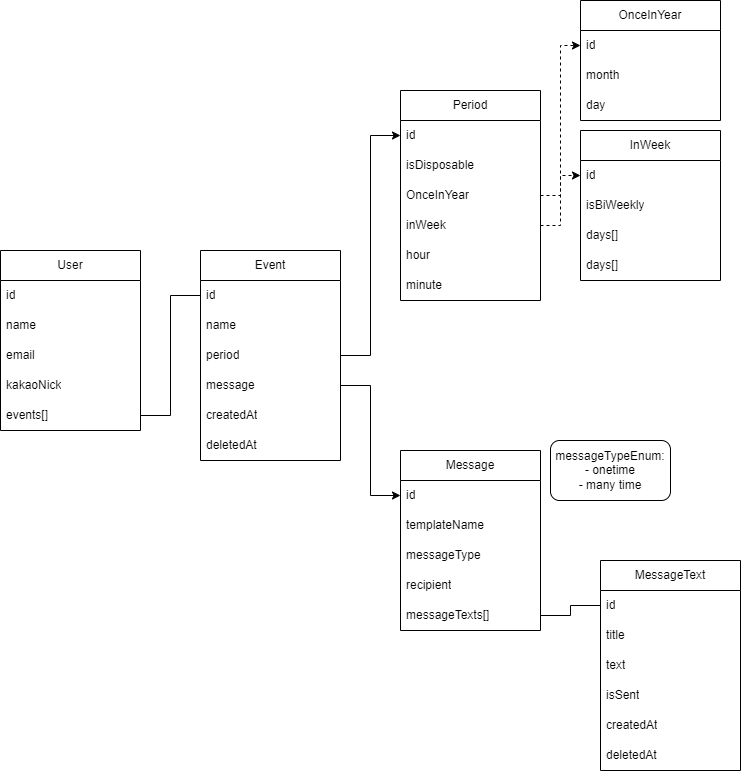

The diagram above was exported from draw.io. Its source (the exported page's mxGraphModel, read from the mxfile embedded in the PNG):
<mxGraphModel dx="1877" dy="1735" grid="1" gridSize="10" guides="1" tooltips="1" connect="1" arrows="1" fold="1" page="1" pageScale="1" pageWidth="827" pageHeight="1169" math="0" shadow="0">
  <root>
    <mxCell id="0" />
    <mxCell id="1" parent="0" />
    <mxCell id="umqWkAhH3s1bI1IfcUIB-1" value="User" style="swimlane;fontStyle=0;childLayout=stackLayout;horizontal=1;startSize=30;horizontalStack=0;resizeParent=1;resizeParentMax=0;resizeLast=0;collapsible=1;marginBottom=0;whiteSpace=wrap;html=1;" parent="1" vertex="1">
      <mxGeometry x="-80" y="40" width="140" height="180" as="geometry" />
    </mxCell>
    <mxCell id="umqWkAhH3s1bI1IfcUIB-2" value="id" style="text;strokeColor=none;fillColor=none;align=left;verticalAlign=middle;spacingLeft=4;spacingRight=4;overflow=hidden;points=[[0,0.5],[1,0.5]];portConstraint=eastwest;rotatable=0;whiteSpace=wrap;html=1;" parent="umqWkAhH3s1bI1IfcUIB-1" vertex="1">
      <mxGeometry y="30" width="140" height="30" as="geometry" />
    </mxCell>
    <mxCell id="umqWkAhH3s1bI1IfcUIB-3" value="name" style="text;strokeColor=none;fillColor=none;align=left;verticalAlign=middle;spacingLeft=4;spacingRight=4;overflow=hidden;points=[[0,0.5],[1,0.5]];portConstraint=eastwest;rotatable=0;whiteSpace=wrap;html=1;" parent="umqWkAhH3s1bI1IfcUIB-1" vertex="1">
      <mxGeometry y="60" width="140" height="30" as="geometry" />
    </mxCell>
    <mxCell id="umqWkAhH3s1bI1IfcUIB-4" value="email" style="text;strokeColor=none;fillColor=none;align=left;verticalAlign=middle;spacingLeft=4;spacingRight=4;overflow=hidden;points=[[0,0.5],[1,0.5]];portConstraint=eastwest;rotatable=0;whiteSpace=wrap;html=1;" parent="umqWkAhH3s1bI1IfcUIB-1" vertex="1">
      <mxGeometry y="90" width="140" height="30" as="geometry" />
    </mxCell>
    <mxCell id="umqWkAhH3s1bI1IfcUIB-14" value="kakaoNick" style="text;strokeColor=none;fillColor=none;align=left;verticalAlign=middle;spacingLeft=4;spacingRight=4;overflow=hidden;points=[[0,0.5],[1,0.5]];portConstraint=eastwest;rotatable=0;whiteSpace=wrap;html=1;" parent="umqWkAhH3s1bI1IfcUIB-1" vertex="1">
      <mxGeometry y="120" width="140" height="30" as="geometry" />
    </mxCell>
    <mxCell id="umqWkAhH3s1bI1IfcUIB-6" value="events[]" style="text;strokeColor=none;fillColor=none;align=left;verticalAlign=middle;spacingLeft=4;spacingRight=4;overflow=hidden;points=[[0,0.5],[1,0.5]];portConstraint=eastwest;rotatable=0;whiteSpace=wrap;html=1;" parent="umqWkAhH3s1bI1IfcUIB-1" vertex="1">
      <mxGeometry y="150" width="140" height="30" as="geometry" />
    </mxCell>
    <mxCell id="umqWkAhH3s1bI1IfcUIB-7" value="Event" style="swimlane;fontStyle=0;childLayout=stackLayout;horizontal=1;startSize=30;horizontalStack=0;resizeParent=1;resizeParentMax=0;resizeLast=0;collapsible=1;marginBottom=0;whiteSpace=wrap;html=1;" parent="1" vertex="1">
      <mxGeometry x="120" y="40" width="140" height="210" as="geometry" />
    </mxCell>
    <mxCell id="umqWkAhH3s1bI1IfcUIB-8" value="id" style="text;strokeColor=none;fillColor=none;align=left;verticalAlign=middle;spacingLeft=4;spacingRight=4;overflow=hidden;points=[[0,0.5],[1,0.5]];portConstraint=eastwest;rotatable=0;whiteSpace=wrap;html=1;" parent="umqWkAhH3s1bI1IfcUIB-7" vertex="1">
      <mxGeometry y="30" width="140" height="30" as="geometry" />
    </mxCell>
    <mxCell id="umqWkAhH3s1bI1IfcUIB-11" value="name" style="text;strokeColor=none;fillColor=none;align=left;verticalAlign=middle;spacingLeft=4;spacingRight=4;overflow=hidden;points=[[0,0.5],[1,0.5]];portConstraint=eastwest;rotatable=0;whiteSpace=wrap;html=1;" parent="umqWkAhH3s1bI1IfcUIB-7" vertex="1">
      <mxGeometry y="60" width="140" height="30" as="geometry" />
    </mxCell>
    <mxCell id="umqWkAhH3s1bI1IfcUIB-12" value="period" style="text;strokeColor=none;fillColor=none;align=left;verticalAlign=middle;spacingLeft=4;spacingRight=4;overflow=hidden;points=[[0,0.5],[1,0.5]];portConstraint=eastwest;rotatable=0;whiteSpace=wrap;html=1;" parent="umqWkAhH3s1bI1IfcUIB-7" vertex="1">
      <mxGeometry y="90" width="140" height="30" as="geometry" />
    </mxCell>
    <mxCell id="umqWkAhH3s1bI1IfcUIB-13" value="message" style="text;strokeColor=none;fillColor=none;align=left;verticalAlign=middle;spacingLeft=4;spacingRight=4;overflow=hidden;points=[[0,0.5],[1,0.5]];portConstraint=eastwest;rotatable=0;whiteSpace=wrap;html=1;" parent="umqWkAhH3s1bI1IfcUIB-7" vertex="1">
      <mxGeometry y="120" width="140" height="30" as="geometry" />
    </mxCell>
    <mxCell id="umqWkAhH3s1bI1IfcUIB-9" value="createdAt" style="text;strokeColor=none;fillColor=none;align=left;verticalAlign=middle;spacingLeft=4;spacingRight=4;overflow=hidden;points=[[0,0.5],[1,0.5]];portConstraint=eastwest;rotatable=0;whiteSpace=wrap;html=1;" parent="umqWkAhH3s1bI1IfcUIB-7" vertex="1">
      <mxGeometry y="150" width="140" height="30" as="geometry" />
    </mxCell>
    <mxCell id="umqWkAhH3s1bI1IfcUIB-10" value="deletedAt" style="text;strokeColor=none;fillColor=none;align=left;verticalAlign=middle;spacingLeft=4;spacingRight=4;overflow=hidden;points=[[0,0.5],[1,0.5]];portConstraint=eastwest;rotatable=0;whiteSpace=wrap;html=1;" parent="umqWkAhH3s1bI1IfcUIB-7" vertex="1">
      <mxGeometry y="180" width="140" height="30" as="geometry" />
    </mxCell>
    <mxCell id="umqWkAhH3s1bI1IfcUIB-16" value="Period" style="swimlane;fontStyle=0;childLayout=stackLayout;horizontal=1;startSize=30;horizontalStack=0;resizeParent=1;resizeParentMax=0;resizeLast=0;collapsible=1;marginBottom=0;whiteSpace=wrap;html=1;" parent="1" vertex="1">
      <mxGeometry x="320" y="-120" width="140" height="210" as="geometry" />
    </mxCell>
    <mxCell id="umqWkAhH3s1bI1IfcUIB-45" value="id" style="text;strokeColor=none;fillColor=none;align=left;verticalAlign=middle;spacingLeft=4;spacingRight=4;overflow=hidden;points=[[0,0.5],[1,0.5]];portConstraint=eastwest;rotatable=0;whiteSpace=wrap;html=1;" parent="umqWkAhH3s1bI1IfcUIB-16" vertex="1">
      <mxGeometry y="30" width="140" height="30" as="geometry" />
    </mxCell>
    <mxCell id="AQuS136dKyEO7u0qdM8t-9" value="isDisposable" style="text;strokeColor=none;fillColor=none;align=left;verticalAlign=middle;spacingLeft=4;spacingRight=4;overflow=hidden;points=[[0,0.5],[1,0.5]];portConstraint=eastwest;rotatable=0;whiteSpace=wrap;html=1;" vertex="1" parent="umqWkAhH3s1bI1IfcUIB-16">
      <mxGeometry y="60" width="140" height="30" as="geometry" />
    </mxCell>
    <mxCell id="umqWkAhH3s1bI1IfcUIB-17" value="OnceInYear" style="text;strokeColor=none;fillColor=none;align=left;verticalAlign=middle;spacingLeft=4;spacingRight=4;overflow=hidden;points=[[0,0.5],[1,0.5]];portConstraint=eastwest;rotatable=0;whiteSpace=wrap;html=1;" parent="umqWkAhH3s1bI1IfcUIB-16" vertex="1">
      <mxGeometry y="90" width="140" height="30" as="geometry" />
    </mxCell>
    <mxCell id="umqWkAhH3s1bI1IfcUIB-18" value="inWeek" style="text;strokeColor=none;fillColor=none;align=left;verticalAlign=middle;spacingLeft=4;spacingRight=4;overflow=hidden;points=[[0,0.5],[1,0.5]];portConstraint=eastwest;rotatable=0;whiteSpace=wrap;html=1;" parent="umqWkAhH3s1bI1IfcUIB-16" vertex="1">
      <mxGeometry y="120" width="140" height="30" as="geometry" />
    </mxCell>
    <mxCell id="umqWkAhH3s1bI1IfcUIB-49" value="hour" style="text;strokeColor=none;fillColor=none;align=left;verticalAlign=middle;spacingLeft=4;spacingRight=4;overflow=hidden;points=[[0,0.5],[1,0.5]];portConstraint=eastwest;rotatable=0;whiteSpace=wrap;html=1;" parent="umqWkAhH3s1bI1IfcUIB-16" vertex="1">
      <mxGeometry y="150" width="140" height="30" as="geometry" />
    </mxCell>
    <mxCell id="AQuS136dKyEO7u0qdM8t-3" value="minute" style="text;strokeColor=none;fillColor=none;align=left;verticalAlign=middle;spacingLeft=4;spacingRight=4;overflow=hidden;points=[[0,0.5],[1,0.5]];portConstraint=eastwest;rotatable=0;whiteSpace=wrap;html=1;" vertex="1" parent="umqWkAhH3s1bI1IfcUIB-16">
      <mxGeometry y="180" width="140" height="30" as="geometry" />
    </mxCell>
    <mxCell id="umqWkAhH3s1bI1IfcUIB-20" style="edgeStyle=orthogonalEdgeStyle;rounded=0;orthogonalLoop=1;jettySize=auto;html=1;endArrow=none;endFill=0;" parent="1" source="umqWkAhH3s1bI1IfcUIB-6" target="umqWkAhH3s1bI1IfcUIB-8" edge="1">
      <mxGeometry relative="1" as="geometry" />
    </mxCell>
    <mxCell id="umqWkAhH3s1bI1IfcUIB-21" value="Message" style="swimlane;fontStyle=0;childLayout=stackLayout;horizontal=1;startSize=30;horizontalStack=0;resizeParent=1;resizeParentMax=0;resizeLast=0;collapsible=1;marginBottom=0;whiteSpace=wrap;html=1;" parent="1" vertex="1">
      <mxGeometry x="320" y="240" width="140" height="180" as="geometry" />
    </mxCell>
    <mxCell id="umqWkAhH3s1bI1IfcUIB-22" value="id" style="text;strokeColor=none;fillColor=none;align=left;verticalAlign=middle;spacingLeft=4;spacingRight=4;overflow=hidden;points=[[0,0.5],[1,0.5]];portConstraint=eastwest;rotatable=0;whiteSpace=wrap;html=1;" parent="umqWkAhH3s1bI1IfcUIB-21" vertex="1">
      <mxGeometry y="30" width="140" height="30" as="geometry" />
    </mxCell>
    <mxCell id="umqWkAhH3s1bI1IfcUIB-25" value="templateName" style="text;strokeColor=none;fillColor=none;align=left;verticalAlign=middle;spacingLeft=4;spacingRight=4;overflow=hidden;points=[[0,0.5],[1,0.5]];portConstraint=eastwest;rotatable=0;whiteSpace=wrap;html=1;" parent="umqWkAhH3s1bI1IfcUIB-21" vertex="1">
      <mxGeometry y="60" width="140" height="30" as="geometry" />
    </mxCell>
    <mxCell id="umqWkAhH3s1bI1IfcUIB-23" value="messageType" style="text;strokeColor=none;fillColor=none;align=left;verticalAlign=middle;spacingLeft=4;spacingRight=4;overflow=hidden;points=[[0,0.5],[1,0.5]];portConstraint=eastwest;rotatable=0;whiteSpace=wrap;html=1;" parent="umqWkAhH3s1bI1IfcUIB-21" vertex="1">
      <mxGeometry y="90" width="140" height="30" as="geometry" />
    </mxCell>
    <mxCell id="umqWkAhH3s1bI1IfcUIB-42" value="recipient" style="text;strokeColor=none;fillColor=none;align=left;verticalAlign=middle;spacingLeft=4;spacingRight=4;overflow=hidden;points=[[0,0.5],[1,0.5]];portConstraint=eastwest;rotatable=0;whiteSpace=wrap;html=1;" parent="umqWkAhH3s1bI1IfcUIB-21" vertex="1">
      <mxGeometry y="120" width="140" height="30" as="geometry" />
    </mxCell>
    <mxCell id="umqWkAhH3s1bI1IfcUIB-24" value="messageTexts[]" style="text;strokeColor=none;fillColor=none;align=left;verticalAlign=middle;spacingLeft=4;spacingRight=4;overflow=hidden;points=[[0,0.5],[1,0.5]];portConstraint=eastwest;rotatable=0;whiteSpace=wrap;html=1;" parent="umqWkAhH3s1bI1IfcUIB-21" vertex="1">
      <mxGeometry y="150" width="140" height="30" as="geometry" />
    </mxCell>
    <mxCell id="umqWkAhH3s1bI1IfcUIB-27" value="messageTypeEnum:&lt;div&gt;- onetime&lt;/div&gt;&lt;div&gt;- many time&lt;/div&gt;" style="rounded=1;whiteSpace=wrap;html=1;" parent="1" vertex="1">
      <mxGeometry x="470" y="230" width="120" height="60" as="geometry" />
    </mxCell>
    <mxCell id="umqWkAhH3s1bI1IfcUIB-35" value="MessageText" style="swimlane;fontStyle=0;childLayout=stackLayout;horizontal=1;startSize=30;horizontalStack=0;resizeParent=1;resizeParentMax=0;resizeLast=0;collapsible=1;marginBottom=0;whiteSpace=wrap;html=1;" parent="1" vertex="1">
      <mxGeometry x="520" y="350" width="140" height="210" as="geometry" />
    </mxCell>
    <mxCell id="umqWkAhH3s1bI1IfcUIB-36" value="id" style="text;strokeColor=none;fillColor=none;align=left;verticalAlign=middle;spacingLeft=4;spacingRight=4;overflow=hidden;points=[[0,0.5],[1,0.5]];portConstraint=eastwest;rotatable=0;whiteSpace=wrap;html=1;" parent="umqWkAhH3s1bI1IfcUIB-35" vertex="1">
      <mxGeometry y="30" width="140" height="30" as="geometry" />
    </mxCell>
    <mxCell id="umqWkAhH3s1bI1IfcUIB-37" value="title" style="text;strokeColor=none;fillColor=none;align=left;verticalAlign=middle;spacingLeft=4;spacingRight=4;overflow=hidden;points=[[0,0.5],[1,0.5]];portConstraint=eastwest;rotatable=0;whiteSpace=wrap;html=1;" parent="umqWkAhH3s1bI1IfcUIB-35" vertex="1">
      <mxGeometry y="60" width="140" height="30" as="geometry" />
    </mxCell>
    <mxCell id="umqWkAhH3s1bI1IfcUIB-38" value="text" style="text;strokeColor=none;fillColor=none;align=left;verticalAlign=middle;spacingLeft=4;spacingRight=4;overflow=hidden;points=[[0,0.5],[1,0.5]];portConstraint=eastwest;rotatable=0;whiteSpace=wrap;html=1;" parent="umqWkAhH3s1bI1IfcUIB-35" vertex="1">
      <mxGeometry y="90" width="140" height="30" as="geometry" />
    </mxCell>
    <mxCell id="umqWkAhH3s1bI1IfcUIB-39" value="isSent" style="text;strokeColor=none;fillColor=none;align=left;verticalAlign=middle;spacingLeft=4;spacingRight=4;overflow=hidden;points=[[0,0.5],[1,0.5]];portConstraint=eastwest;rotatable=0;whiteSpace=wrap;html=1;" parent="umqWkAhH3s1bI1IfcUIB-35" vertex="1">
      <mxGeometry y="120" width="140" height="30" as="geometry" />
    </mxCell>
    <mxCell id="umqWkAhH3s1bI1IfcUIB-43" value="createdAt" style="text;strokeColor=none;fillColor=none;align=left;verticalAlign=middle;spacingLeft=4;spacingRight=4;overflow=hidden;points=[[0,0.5],[1,0.5]];portConstraint=eastwest;rotatable=0;whiteSpace=wrap;html=1;" parent="umqWkAhH3s1bI1IfcUIB-35" vertex="1">
      <mxGeometry y="150" width="140" height="30" as="geometry" />
    </mxCell>
    <mxCell id="umqWkAhH3s1bI1IfcUIB-44" value="deletedAt" style="text;strokeColor=none;fillColor=none;align=left;verticalAlign=middle;spacingLeft=4;spacingRight=4;overflow=hidden;points=[[0,0.5],[1,0.5]];portConstraint=eastwest;rotatable=0;whiteSpace=wrap;html=1;" parent="umqWkAhH3s1bI1IfcUIB-35" vertex="1">
      <mxGeometry y="180" width="140" height="30" as="geometry" />
    </mxCell>
    <mxCell id="umqWkAhH3s1bI1IfcUIB-40" style="edgeStyle=orthogonalEdgeStyle;rounded=0;orthogonalLoop=1;jettySize=auto;html=1;entryX=0;entryY=0.5;entryDx=0;entryDy=0;endArrow=none;endFill=0;" parent="1" source="umqWkAhH3s1bI1IfcUIB-24" target="umqWkAhH3s1bI1IfcUIB-36" edge="1">
      <mxGeometry relative="1" as="geometry" />
    </mxCell>
    <mxCell id="umqWkAhH3s1bI1IfcUIB-41" style="edgeStyle=orthogonalEdgeStyle;rounded=0;orthogonalLoop=1;jettySize=auto;html=1;entryX=0;entryY=0.5;entryDx=0;entryDy=0;" parent="1" source="umqWkAhH3s1bI1IfcUIB-13" target="umqWkAhH3s1bI1IfcUIB-22" edge="1">
      <mxGeometry relative="1" as="geometry" />
    </mxCell>
    <mxCell id="umqWkAhH3s1bI1IfcUIB-46" value="OnceInYear" style="swimlane;fontStyle=0;childLayout=stackLayout;horizontal=1;startSize=30;horizontalStack=0;resizeParent=1;resizeParentMax=0;resizeLast=0;collapsible=1;marginBottom=0;whiteSpace=wrap;html=1;" parent="1" vertex="1">
      <mxGeometry x="500" y="-210" width="140" height="120" as="geometry" />
    </mxCell>
    <mxCell id="umqWkAhH3s1bI1IfcUIB-47" value="id" style="text;strokeColor=none;fillColor=none;align=left;verticalAlign=middle;spacingLeft=4;spacingRight=4;overflow=hidden;points=[[0,0.5],[1,0.5]];portConstraint=eastwest;rotatable=0;whiteSpace=wrap;html=1;" parent="umqWkAhH3s1bI1IfcUIB-46" vertex="1">
      <mxGeometry y="30" width="140" height="30" as="geometry" />
    </mxCell>
    <mxCell id="umqWkAhH3s1bI1IfcUIB-48" value="month" style="text;strokeColor=none;fillColor=none;align=left;verticalAlign=middle;spacingLeft=4;spacingRight=4;overflow=hidden;points=[[0,0.5],[1,0.5]];portConstraint=eastwest;rotatable=0;whiteSpace=wrap;html=1;" parent="umqWkAhH3s1bI1IfcUIB-46" vertex="1">
      <mxGeometry y="60" width="140" height="30" as="geometry" />
    </mxCell>
    <mxCell id="AQuS136dKyEO7u0qdM8t-2" value="day" style="text;strokeColor=none;fillColor=none;align=left;verticalAlign=middle;spacingLeft=4;spacingRight=4;overflow=hidden;points=[[0,0.5],[1,0.5]];portConstraint=eastwest;rotatable=0;whiteSpace=wrap;html=1;" vertex="1" parent="umqWkAhH3s1bI1IfcUIB-46">
      <mxGeometry y="90" width="140" height="30" as="geometry" />
    </mxCell>
    <mxCell id="umqWkAhH3s1bI1IfcUIB-52" value="InWeek" style="swimlane;fontStyle=0;childLayout=stackLayout;horizontal=1;startSize=30;horizontalStack=0;resizeParent=1;resizeParentMax=0;resizeLast=0;collapsible=1;marginBottom=0;whiteSpace=wrap;html=1;" parent="1" vertex="1">
      <mxGeometry x="500" y="-80" width="140" height="150" as="geometry" />
    </mxCell>
    <mxCell id="umqWkAhH3s1bI1IfcUIB-53" value="id" style="text;strokeColor=none;fillColor=none;align=left;verticalAlign=middle;spacingLeft=4;spacingRight=4;overflow=hidden;points=[[0,0.5],[1,0.5]];portConstraint=eastwest;rotatable=0;whiteSpace=wrap;html=1;" parent="umqWkAhH3s1bI1IfcUIB-52" vertex="1">
      <mxGeometry y="30" width="140" height="30" as="geometry" />
    </mxCell>
    <mxCell id="umqWkAhH3s1bI1IfcUIB-54" value="isBiWeekly" style="text;strokeColor=none;fillColor=none;align=left;verticalAlign=middle;spacingLeft=4;spacingRight=4;overflow=hidden;points=[[0,0.5],[1,0.5]];portConstraint=eastwest;rotatable=0;whiteSpace=wrap;html=1;" parent="umqWkAhH3s1bI1IfcUIB-52" vertex="1">
      <mxGeometry y="60" width="140" height="30" as="geometry" />
    </mxCell>
    <mxCell id="AQuS136dKyEO7u0qdM8t-8" value="days[]" style="text;strokeColor=none;fillColor=none;align=left;verticalAlign=middle;spacingLeft=4;spacingRight=4;overflow=hidden;points=[[0,0.5],[1,0.5]];portConstraint=eastwest;rotatable=0;whiteSpace=wrap;html=1;" vertex="1" parent="umqWkAhH3s1bI1IfcUIB-52">
      <mxGeometry y="90" width="140" height="30" as="geometry" />
    </mxCell>
    <mxCell id="umqWkAhH3s1bI1IfcUIB-55" value="days[]" style="text;strokeColor=none;fillColor=none;align=left;verticalAlign=middle;spacingLeft=4;spacingRight=4;overflow=hidden;points=[[0,0.5],[1,0.5]];portConstraint=eastwest;rotatable=0;whiteSpace=wrap;html=1;" parent="umqWkAhH3s1bI1IfcUIB-52" vertex="1">
      <mxGeometry y="120" width="140" height="30" as="geometry" />
    </mxCell>
    <mxCell id="AQuS136dKyEO7u0qdM8t-4" style="edgeStyle=orthogonalEdgeStyle;rounded=0;orthogonalLoop=1;jettySize=auto;html=1;entryX=0;entryY=0.5;entryDx=0;entryDy=0;" edge="1" parent="1" source="umqWkAhH3s1bI1IfcUIB-12" target="umqWkAhH3s1bI1IfcUIB-45">
      <mxGeometry relative="1" as="geometry" />
    </mxCell>
    <mxCell id="AQuS136dKyEO7u0qdM8t-5" style="edgeStyle=orthogonalEdgeStyle;rounded=0;orthogonalLoop=1;jettySize=auto;html=1;entryX=0;entryY=0.5;entryDx=0;entryDy=0;dashed=1;" edge="1" parent="1" source="umqWkAhH3s1bI1IfcUIB-17" target="umqWkAhH3s1bI1IfcUIB-47">
      <mxGeometry relative="1" as="geometry" />
    </mxCell>
    <mxCell id="AQuS136dKyEO7u0qdM8t-6" style="edgeStyle=orthogonalEdgeStyle;rounded=0;orthogonalLoop=1;jettySize=auto;html=1;entryX=0;entryY=0.5;entryDx=0;entryDy=0;dashed=1;" edge="1" parent="1" source="umqWkAhH3s1bI1IfcUIB-18" target="umqWkAhH3s1bI1IfcUIB-53">
      <mxGeometry relative="1" as="geometry" />
    </mxCell>
  </root>
</mxGraphModel>